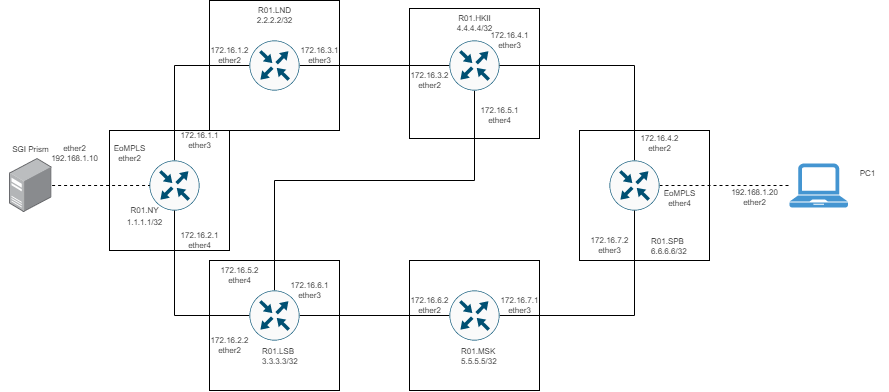

The diagram above was exported from draw.io. Its source (the exported page's mxGraphModel, read from the mxfile embedded in the PNG):
<mxGraphModel dx="1488" dy="956" grid="1" gridSize="10" guides="1" tooltips="1" connect="1" arrows="1" fold="1" page="1" pageScale="1" pageWidth="827" pageHeight="1169" math="0" shadow="0">
  <root>
    <mxCell id="0" />
    <mxCell id="1" parent="0" />
    <mxCell id="185UMvdXTNCSLf5PYh5P-52" value="" style="whiteSpace=wrap;html=1;aspect=fixed;fontSize=8;" vertex="1" parent="1">
      <mxGeometry x="200" y="500" width="130" height="130" as="geometry" />
    </mxCell>
    <mxCell id="185UMvdXTNCSLf5PYh5P-51" value="" style="whiteSpace=wrap;html=1;aspect=fixed;fontSize=8;" vertex="1" parent="1">
      <mxGeometry x="570" y="370" width="130" height="130" as="geometry" />
    </mxCell>
    <mxCell id="185UMvdXTNCSLf5PYh5P-50" value="" style="whiteSpace=wrap;html=1;aspect=fixed;fontSize=8;" vertex="1" parent="1">
      <mxGeometry x="400" y="500" width="130" height="130" as="geometry" />
    </mxCell>
    <mxCell id="185UMvdXTNCSLf5PYh5P-49" value="" style="whiteSpace=wrap;html=1;aspect=fixed;fontSize=8;" vertex="1" parent="1">
      <mxGeometry x="400" y="248" width="130" height="130" as="geometry" />
    </mxCell>
    <mxCell id="185UMvdXTNCSLf5PYh5P-46" value="" style="whiteSpace=wrap;html=1;aspect=fixed;fontSize=8;" vertex="1" parent="1">
      <mxGeometry x="200" y="240" width="130" height="130" as="geometry" />
    </mxCell>
    <mxCell id="185UMvdXTNCSLf5PYh5P-44" value="" style="whiteSpace=wrap;html=1;aspect=fixed;fontSize=8;" vertex="1" parent="1">
      <mxGeometry x="100" y="370" width="120" height="120" as="geometry" />
    </mxCell>
    <mxCell id="185UMvdXTNCSLf5PYh5P-28" style="edgeStyle=orthogonalEdgeStyle;rounded=0;orthogonalLoop=1;jettySize=auto;html=1;entryX=0;entryY=0.5;entryDx=0;entryDy=0;entryPerimeter=0;endArrow=none;endFill=0;" edge="1" parent="1" source="185UMvdXTNCSLf5PYh5P-2" target="185UMvdXTNCSLf5PYh5P-3">
      <mxGeometry relative="1" as="geometry">
        <Array as="points">
          <mxPoint x="165" y="305" />
        </Array>
      </mxGeometry>
    </mxCell>
    <mxCell id="185UMvdXTNCSLf5PYh5P-2" value="" style="sketch=0;points=[[0.5,0,0],[1,0.5,0],[0.5,1,0],[0,0.5,0],[0.145,0.145,0],[0.8555,0.145,0],[0.855,0.8555,0],[0.145,0.855,0]];verticalLabelPosition=bottom;html=1;verticalAlign=top;aspect=fixed;align=center;pointerEvents=1;shape=mxgraph.cisco19.rect;prIcon=router;fillColor=#FAFAFA;strokeColor=#005073;" vertex="1" parent="1">
      <mxGeometry x="140" y="400" width="50" height="50" as="geometry" />
    </mxCell>
    <mxCell id="185UMvdXTNCSLf5PYh5P-13" style="edgeStyle=orthogonalEdgeStyle;rounded=0;orthogonalLoop=1;jettySize=auto;html=1;endArrow=none;endFill=0;" edge="1" parent="1" source="185UMvdXTNCSLf5PYh5P-3" target="185UMvdXTNCSLf5PYh5P-4">
      <mxGeometry relative="1" as="geometry" />
    </mxCell>
    <mxCell id="185UMvdXTNCSLf5PYh5P-3" value="" style="sketch=0;points=[[0.5,0,0],[1,0.5,0],[0.5,1,0],[0,0.5,0],[0.145,0.145,0],[0.8555,0.145,0],[0.855,0.8555,0],[0.145,0.855,0]];verticalLabelPosition=bottom;html=1;verticalAlign=top;aspect=fixed;align=center;pointerEvents=1;shape=mxgraph.cisco19.rect;prIcon=router;fillColor=#FAFAFA;strokeColor=#005073;" vertex="1" parent="1">
      <mxGeometry x="240" y="280" width="50" height="50" as="geometry" />
    </mxCell>
    <mxCell id="185UMvdXTNCSLf5PYh5P-21" style="edgeStyle=orthogonalEdgeStyle;rounded=0;orthogonalLoop=1;jettySize=auto;html=1;endArrow=none;endFill=0;entryX=0.5;entryY=0;entryDx=0;entryDy=0;entryPerimeter=0;" edge="1" parent="1" source="185UMvdXTNCSLf5PYh5P-4" target="185UMvdXTNCSLf5PYh5P-7">
      <mxGeometry relative="1" as="geometry">
        <mxPoint x="450" y="510" as="targetPoint" />
        <Array as="points">
          <mxPoint x="465" y="420" />
          <mxPoint x="265" y="420" />
        </Array>
      </mxGeometry>
    </mxCell>
    <mxCell id="185UMvdXTNCSLf5PYh5P-4" value="" style="sketch=0;points=[[0.5,0,0],[1,0.5,0],[0.5,1,0],[0,0.5,0],[0.145,0.145,0],[0.8555,0.145,0],[0.855,0.8555,0],[0.145,0.855,0]];verticalLabelPosition=bottom;html=1;verticalAlign=top;aspect=fixed;align=center;pointerEvents=1;shape=mxgraph.cisco19.rect;prIcon=router;fillColor=#FAFAFA;strokeColor=#005073;" vertex="1" parent="1">
      <mxGeometry x="440" y="280" width="50" height="50" as="geometry" />
    </mxCell>
    <mxCell id="185UMvdXTNCSLf5PYh5P-25" style="edgeStyle=orthogonalEdgeStyle;rounded=0;orthogonalLoop=1;jettySize=auto;html=1;endArrow=none;endFill=0;entryX=1;entryY=0.5;entryDx=0;entryDy=0;entryPerimeter=0;" edge="1" parent="1" source="185UMvdXTNCSLf5PYh5P-5" target="185UMvdXTNCSLf5PYh5P-4">
      <mxGeometry relative="1" as="geometry">
        <mxPoint x="625" y="310" as="targetPoint" />
        <Array as="points">
          <mxPoint x="625" y="305" />
        </Array>
      </mxGeometry>
    </mxCell>
    <mxCell id="185UMvdXTNCSLf5PYh5P-31" style="edgeStyle=orthogonalEdgeStyle;rounded=0;orthogonalLoop=1;jettySize=auto;html=1;dashed=1;endArrow=none;endFill=0;" edge="1" parent="1" source="185UMvdXTNCSLf5PYh5P-5" target="185UMvdXTNCSLf5PYh5P-11">
      <mxGeometry relative="1" as="geometry" />
    </mxCell>
    <mxCell id="185UMvdXTNCSLf5PYh5P-5" value="" style="sketch=0;points=[[0.5,0,0],[1,0.5,0],[0.5,1,0],[0,0.5,0],[0.145,0.145,0],[0.8555,0.145,0],[0.855,0.8555,0],[0.145,0.855,0]];verticalLabelPosition=bottom;html=1;verticalAlign=top;aspect=fixed;align=center;pointerEvents=1;shape=mxgraph.cisco19.rect;prIcon=router;fillColor=#FAFAFA;strokeColor=#005073;" vertex="1" parent="1">
      <mxGeometry x="600" y="400" width="50" height="50" as="geometry" />
    </mxCell>
    <mxCell id="185UMvdXTNCSLf5PYh5P-22" style="edgeStyle=orthogonalEdgeStyle;rounded=0;orthogonalLoop=1;jettySize=auto;html=1;endArrow=none;endFill=0;entryX=0.5;entryY=1;entryDx=0;entryDy=0;entryPerimeter=0;" edge="1" parent="1" source="185UMvdXTNCSLf5PYh5P-6" target="185UMvdXTNCSLf5PYh5P-5">
      <mxGeometry relative="1" as="geometry">
        <mxPoint x="620" y="555" as="targetPoint" />
      </mxGeometry>
    </mxCell>
    <mxCell id="185UMvdXTNCSLf5PYh5P-26" style="edgeStyle=orthogonalEdgeStyle;rounded=0;orthogonalLoop=1;jettySize=auto;html=1;entryX=1;entryY=0.5;entryDx=0;entryDy=0;entryPerimeter=0;endArrow=none;endFill=0;" edge="1" parent="1" source="185UMvdXTNCSLf5PYh5P-6" target="185UMvdXTNCSLf5PYh5P-7">
      <mxGeometry relative="1" as="geometry" />
    </mxCell>
    <mxCell id="185UMvdXTNCSLf5PYh5P-6" value="" style="sketch=0;points=[[0.5,0,0],[1,0.5,0],[0.5,1,0],[0,0.5,0],[0.145,0.145,0],[0.8555,0.145,0],[0.855,0.8555,0],[0.145,0.855,0]];verticalLabelPosition=bottom;html=1;verticalAlign=top;aspect=fixed;align=center;pointerEvents=1;shape=mxgraph.cisco19.rect;prIcon=router;fillColor=#FAFAFA;strokeColor=#005073;" vertex="1" parent="1">
      <mxGeometry x="440" y="530" width="50" height="50" as="geometry" />
    </mxCell>
    <mxCell id="185UMvdXTNCSLf5PYh5P-27" style="edgeStyle=orthogonalEdgeStyle;rounded=0;orthogonalLoop=1;jettySize=auto;html=1;endArrow=none;endFill=0;entryX=0.5;entryY=1;entryDx=0;entryDy=0;entryPerimeter=0;" edge="1" parent="1" source="185UMvdXTNCSLf5PYh5P-7" target="185UMvdXTNCSLf5PYh5P-2">
      <mxGeometry relative="1" as="geometry">
        <mxPoint x="160" y="555" as="targetPoint" />
      </mxGeometry>
    </mxCell>
    <mxCell id="185UMvdXTNCSLf5PYh5P-7" value="" style="sketch=0;points=[[0.5,0,0],[1,0.5,0],[0.5,1,0],[0,0.5,0],[0.145,0.145,0],[0.8555,0.145,0],[0.855,0.8555,0],[0.145,0.855,0]];verticalLabelPosition=bottom;html=1;verticalAlign=top;aspect=fixed;align=center;pointerEvents=1;shape=mxgraph.cisco19.rect;prIcon=router;fillColor=#FAFAFA;strokeColor=#005073;" vertex="1" parent="1">
      <mxGeometry x="240" y="530" width="50" height="50" as="geometry" />
    </mxCell>
    <mxCell id="185UMvdXTNCSLf5PYh5P-30" value="" style="edgeStyle=orthogonalEdgeStyle;rounded=0;orthogonalLoop=1;jettySize=auto;html=1;endArrow=none;endFill=0;dashed=1;" edge="1" parent="1" source="185UMvdXTNCSLf5PYh5P-9" target="185UMvdXTNCSLf5PYh5P-2">
      <mxGeometry relative="1" as="geometry" />
    </mxCell>
    <mxCell id="185UMvdXTNCSLf5PYh5P-9" value="" style="points=[];aspect=fixed;html=1;align=center;shadow=0;dashed=0;image;image=img/lib/allied_telesis/computer_and_terminals/Server_Desktop.svg;" vertex="1" parent="1">
      <mxGeometry y="398" width="42.599999999999994" height="54" as="geometry" />
    </mxCell>
    <mxCell id="185UMvdXTNCSLf5PYh5P-11" value="" style="pointerEvents=1;shadow=0;dashed=0;html=1;strokeColor=none;fillColor=#4495D1;labelPosition=center;verticalLabelPosition=bottom;verticalAlign=top;align=center;outlineConnect=0;shape=mxgraph.veeam.laptop;" vertex="1" parent="1">
      <mxGeometry x="780" y="403" width="58.4" height="44" as="geometry" />
    </mxCell>
    <mxCell id="185UMvdXTNCSLf5PYh5P-32" value="&lt;font style=&quot;font-size: 8px;&quot;&gt;SGI Prism&lt;/font&gt;" style="text;html=1;align=center;verticalAlign=middle;resizable=0;points=[];autosize=1;strokeColor=none;fillColor=none;" vertex="1" parent="1">
      <mxGeometry x="-8.7" y="373" width="60" height="30" as="geometry" />
    </mxCell>
    <mxCell id="185UMvdXTNCSLf5PYh5P-33" value="&lt;font style=&quot;font-size: 8px;&quot;&gt;R01.NY&lt;br&gt;1.1.1.1/32&lt;br&gt;&lt;/font&gt;" style="text;html=1;align=center;verticalAlign=middle;resizable=0;points=[];autosize=1;strokeColor=none;fillColor=none;fontSize=10;" vertex="1" parent="1">
      <mxGeometry x="105" y="435" width="60" height="40" as="geometry" />
    </mxCell>
    <mxCell id="185UMvdXTNCSLf5PYh5P-34" value="R01.LND&lt;br&gt;2.2.2.2/32&lt;br&gt;" style="text;html=1;align=center;verticalAlign=middle;resizable=0;points=[];autosize=1;strokeColor=none;fillColor=none;fontSize=8;" vertex="1" parent="1">
      <mxGeometry x="235" y="240" width="60" height="30" as="geometry" />
    </mxCell>
    <mxCell id="185UMvdXTNCSLf5PYh5P-35" value="R01.HKII&lt;br&gt;4.4.4.4/32" style="text;html=1;align=center;verticalAlign=middle;resizable=0;points=[];autosize=1;strokeColor=none;fillColor=none;fontSize=8;" vertex="1" parent="1">
      <mxGeometry x="435" y="248" width="60" height="30" as="geometry" />
    </mxCell>
    <UserObject label="R01.MSK&lt;br&gt;5.5.5.5/32" link="R01.HKI" id="185UMvdXTNCSLf5PYh5P-36">
      <mxCell style="text;whiteSpace=wrap;html=1;fontSize=8;" vertex="1" parent="1">
        <mxGeometry x="450" y="580" width="60" height="30" as="geometry" />
      </mxCell>
    </UserObject>
    <UserObject label="R01.LSB&lt;br&gt;3.3.3.3/32" link="R01.HKI" id="185UMvdXTNCSLf5PYh5P-37">
      <mxCell style="text;whiteSpace=wrap;html=1;fontSize=8;" vertex="1" parent="1">
        <mxGeometry x="251" y="580" width="60" height="30" as="geometry" />
      </mxCell>
    </UserObject>
    <UserObject label="R01.SPB&lt;br&gt;6.6.6.6/32" link="R01.HKI" id="185UMvdXTNCSLf5PYh5P-38">
      <mxCell style="text;whiteSpace=wrap;html=1;fontSize=8;" vertex="1" parent="1">
        <mxGeometry x="640" y="470" width="60" height="30" as="geometry" />
      </mxCell>
    </UserObject>
    <mxCell id="185UMvdXTNCSLf5PYh5P-39" value="PC1" style="text;html=1;align=center;verticalAlign=middle;resizable=0;points=[];autosize=1;strokeColor=none;fillColor=none;fontSize=8;" vertex="1" parent="1">
      <mxGeometry x="838.4" y="403" width="40" height="20" as="geometry" />
    </mxCell>
    <mxCell id="185UMvdXTNCSLf5PYh5P-40" value="ether2&lt;br&gt;192.168.1.10" style="text;html=1;align=center;verticalAlign=middle;resizable=0;points=[];autosize=1;strokeColor=none;fillColor=none;fontSize=8;" vertex="1" parent="1">
      <mxGeometry x="30" y="378" width="70" height="30" as="geometry" />
    </mxCell>
    <mxCell id="185UMvdXTNCSLf5PYh5P-41" value="EoMPLS&lt;br&gt;ether2" style="text;html=1;align=center;verticalAlign=middle;resizable=0;points=[];autosize=1;strokeColor=none;fillColor=none;fontSize=8;" vertex="1" parent="1">
      <mxGeometry x="90" y="378" width="60" height="30" as="geometry" />
    </mxCell>
    <mxCell id="185UMvdXTNCSLf5PYh5P-42" value="172.16.1.1&lt;br&gt;ether3" style="text;html=1;align=center;verticalAlign=middle;resizable=0;points=[];autosize=1;strokeColor=none;fillColor=none;fontSize=8;" vertex="1" parent="1">
      <mxGeometry x="160" y="365" width="60" height="30" as="geometry" />
    </mxCell>
    <mxCell id="185UMvdXTNCSLf5PYh5P-43" value="172.16.2.1&lt;br&gt;ether4" style="text;html=1;align=center;verticalAlign=middle;resizable=0;points=[];autosize=1;strokeColor=none;fillColor=none;fontSize=8;" vertex="1" parent="1">
      <mxGeometry x="160" y="465" width="60" height="30" as="geometry" />
    </mxCell>
    <mxCell id="185UMvdXTNCSLf5PYh5P-47" value="172.16.1.2&lt;br&gt;ether2" style="text;html=1;align=center;verticalAlign=middle;resizable=0;points=[];autosize=1;strokeColor=none;fillColor=none;fontSize=8;" vertex="1" parent="1">
      <mxGeometry x="190" y="280" width="60" height="30" as="geometry" />
    </mxCell>
    <mxCell id="185UMvdXTNCSLf5PYh5P-48" value="172.16.3.1&lt;br&gt;ether3" style="text;html=1;align=center;verticalAlign=middle;resizable=0;points=[];autosize=1;strokeColor=none;fillColor=none;fontSize=8;" vertex="1" parent="1">
      <mxGeometry x="280" y="280" width="60" height="30" as="geometry" />
    </mxCell>
    <mxCell id="185UMvdXTNCSLf5PYh5P-53" value="172.16.3.2&lt;br&gt;ether2" style="text;html=1;align=center;verticalAlign=middle;resizable=0;points=[];autosize=1;strokeColor=none;fillColor=none;fontSize=8;" vertex="1" parent="1">
      <mxGeometry x="390" y="305" width="60" height="30" as="geometry" />
    </mxCell>
    <mxCell id="185UMvdXTNCSLf5PYh5P-56" value="172.16.4.1&lt;br&gt;ether3" style="text;html=1;align=center;verticalAlign=middle;resizable=0;points=[];autosize=1;strokeColor=none;fillColor=none;fontSize=8;" vertex="1" parent="1">
      <mxGeometry x="470" y="265" width="60" height="30" as="geometry" />
    </mxCell>
    <mxCell id="185UMvdXTNCSLf5PYh5P-57" value="172.16.5.1&lt;br&gt;ether4" style="text;html=1;align=center;verticalAlign=middle;resizable=0;points=[];autosize=1;strokeColor=none;fillColor=none;fontSize=8;" vertex="1" parent="1">
      <mxGeometry x="460" y="340" width="60" height="30" as="geometry" />
    </mxCell>
    <mxCell id="185UMvdXTNCSLf5PYh5P-58" value="172.16.2.2&lt;br&gt;ether2" style="text;html=1;align=center;verticalAlign=middle;resizable=0;points=[];autosize=1;strokeColor=none;fillColor=none;fontSize=8;" vertex="1" parent="1">
      <mxGeometry x="190" y="570" width="60" height="30" as="geometry" />
    </mxCell>
    <mxCell id="185UMvdXTNCSLf5PYh5P-59" value="172.16.5.2&lt;br&gt;ether4" style="text;html=1;align=center;verticalAlign=middle;resizable=0;points=[];autosize=1;strokeColor=none;fillColor=none;fontSize=8;" vertex="1" parent="1">
      <mxGeometry x="200" y="500" width="60" height="30" as="geometry" />
    </mxCell>
    <mxCell id="185UMvdXTNCSLf5PYh5P-62" value="172.16.6.1&lt;br&gt;ether3" style="text;html=1;align=center;verticalAlign=middle;resizable=0;points=[];autosize=1;strokeColor=none;fillColor=none;fontSize=8;" vertex="1" parent="1">
      <mxGeometry x="270" y="515" width="60" height="30" as="geometry" />
    </mxCell>
    <mxCell id="185UMvdXTNCSLf5PYh5P-63" value="172.16.6.2&lt;br&gt;ether2" style="text;html=1;align=center;verticalAlign=middle;resizable=0;points=[];autosize=1;strokeColor=none;fillColor=none;fontSize=8;" vertex="1" parent="1">
      <mxGeometry x="390" y="530" width="60" height="30" as="geometry" />
    </mxCell>
    <mxCell id="185UMvdXTNCSLf5PYh5P-64" value="172.16.7.1&lt;br&gt;ether3" style="text;html=1;align=center;verticalAlign=middle;resizable=0;points=[];autosize=1;strokeColor=none;fillColor=none;fontSize=8;" vertex="1" parent="1">
      <mxGeometry x="480" y="530" width="60" height="30" as="geometry" />
    </mxCell>
    <mxCell id="185UMvdXTNCSLf5PYh5P-65" value="172.16.4.2&lt;br&gt;ether2" style="text;html=1;align=center;verticalAlign=middle;resizable=0;points=[];autosize=1;strokeColor=none;fillColor=none;fontSize=8;" vertex="1" parent="1">
      <mxGeometry x="620" y="368" width="60" height="30" as="geometry" />
    </mxCell>
    <mxCell id="185UMvdXTNCSLf5PYh5P-66" value="172.16.7.2&lt;br&gt;ether3" style="text;html=1;align=center;verticalAlign=middle;resizable=0;points=[];autosize=1;strokeColor=none;fillColor=none;fontSize=8;" vertex="1" parent="1">
      <mxGeometry x="570" y="470" width="60" height="30" as="geometry" />
    </mxCell>
    <mxCell id="185UMvdXTNCSLf5PYh5P-67" value="EoMPLS&lt;br&gt;ether4" style="text;html=1;align=center;verticalAlign=middle;resizable=0;points=[];autosize=1;strokeColor=none;fillColor=none;fontSize=8;" vertex="1" parent="1">
      <mxGeometry x="640" y="423" width="60" height="30" as="geometry" />
    </mxCell>
    <mxCell id="185UMvdXTNCSLf5PYh5P-68" value="192.168.1.20&lt;br&gt;ether2" style="text;html=1;align=center;verticalAlign=middle;resizable=0;points=[];autosize=1;strokeColor=none;fillColor=none;fontSize=8;" vertex="1" parent="1">
      <mxGeometry x="710" y="422" width="70" height="30" as="geometry" />
    </mxCell>
  </root>
</mxGraphModel>